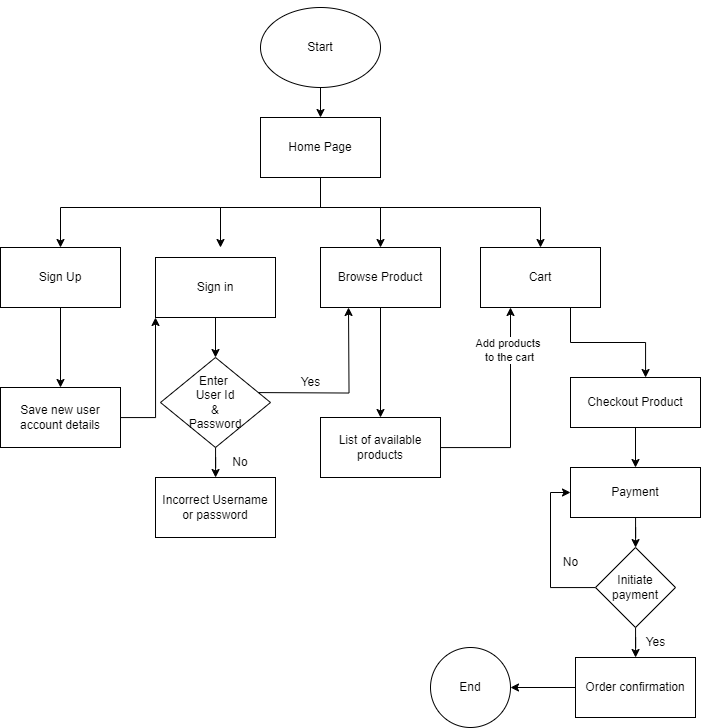

The diagram above was exported from draw.io. Its source (the exported page's mxGraphModel, read from the mxfile embedded in the PNG):
<mxGraphModel dx="1048" dy="609" grid="1" gridSize="10" guides="1" tooltips="1" connect="1" arrows="1" fold="1" page="1" pageScale="1" pageWidth="850" pageHeight="1100" math="0" shadow="0">
  <root>
    <mxCell id="0" />
    <mxCell id="1" parent="0" />
    <mxCell id="qogKc_41mPFEFqsR38st-3" value="" style="edgeStyle=orthogonalEdgeStyle;rounded=0;orthogonalLoop=1;jettySize=auto;html=1;" parent="1" target="qogKc_41mPFEFqsR38st-2" edge="1" source="qogKc_41mPFEFqsR38st-21">
      <mxGeometry relative="1" as="geometry">
        <mxPoint x="450" y="120" as="sourcePoint" />
      </mxGeometry>
    </mxCell>
    <mxCell id="qogKc_41mPFEFqsR38st-2" value="Home Page" style="rounded=0;whiteSpace=wrap;html=1;" parent="1" vertex="1">
      <mxGeometry x="390" y="190" width="120" height="60" as="geometry" />
    </mxCell>
    <mxCell id="qogKc_41mPFEFqsR38st-11" value="" style="endArrow=none;html=1;rounded=0;entryX=0.5;entryY=1;entryDx=0;entryDy=0;" parent="1" target="qogKc_41mPFEFqsR38st-2" edge="1">
      <mxGeometry width="50" height="50" relative="1" as="geometry">
        <mxPoint x="450" y="280" as="sourcePoint" />
        <mxPoint x="540" y="240" as="targetPoint" />
      </mxGeometry>
    </mxCell>
    <mxCell id="qogKc_41mPFEFqsR38st-12" value="" style="endArrow=none;html=1;rounded=0;" parent="1" edge="1">
      <mxGeometry width="50" height="50" relative="1" as="geometry">
        <mxPoint x="190" y="280" as="sourcePoint" />
        <mxPoint x="670" y="280" as="targetPoint" />
      </mxGeometry>
    </mxCell>
    <mxCell id="qogKc_41mPFEFqsR38st-13" value="" style="endArrow=classic;html=1;rounded=0;" parent="1" edge="1">
      <mxGeometry width="50" height="50" relative="1" as="geometry">
        <mxPoint x="190" y="280" as="sourcePoint" />
        <mxPoint x="190" y="320" as="targetPoint" />
      </mxGeometry>
    </mxCell>
    <mxCell id="qogKc_41mPFEFqsR38st-14" value="" style="endArrow=classic;html=1;rounded=0;" parent="1" edge="1">
      <mxGeometry width="50" height="50" relative="1" as="geometry">
        <mxPoint x="350" y="280" as="sourcePoint" />
        <mxPoint x="350" y="320" as="targetPoint" />
      </mxGeometry>
    </mxCell>
    <mxCell id="qogKc_41mPFEFqsR38st-15" value="" style="endArrow=classic;html=1;rounded=0;" parent="1" edge="1">
      <mxGeometry width="50" height="50" relative="1" as="geometry">
        <mxPoint x="510" y="280" as="sourcePoint" />
        <mxPoint x="510" y="320" as="targetPoint" />
      </mxGeometry>
    </mxCell>
    <mxCell id="qogKc_41mPFEFqsR38st-16" value="" style="endArrow=classic;html=1;rounded=0;" parent="1" edge="1">
      <mxGeometry width="50" height="50" relative="1" as="geometry">
        <mxPoint x="670" y="280" as="sourcePoint" />
        <mxPoint x="670" y="320" as="targetPoint" />
      </mxGeometry>
    </mxCell>
    <mxCell id="VD1Zt1s0gwQiYRMgLWwi-19" value="" style="edgeStyle=orthogonalEdgeStyle;rounded=0;orthogonalLoop=1;jettySize=auto;html=1;" edge="1" parent="1" source="qogKc_41mPFEFqsR38st-17" target="VD1Zt1s0gwQiYRMgLWwi-18">
      <mxGeometry relative="1" as="geometry" />
    </mxCell>
    <mxCell id="qogKc_41mPFEFqsR38st-17" value="Sign Up" style="rounded=0;whiteSpace=wrap;html=1;" parent="1" vertex="1">
      <mxGeometry x="130" y="320" width="120" height="60" as="geometry" />
    </mxCell>
    <mxCell id="VD1Zt1s0gwQiYRMgLWwi-6" value="" style="edgeStyle=orthogonalEdgeStyle;rounded=0;orthogonalLoop=1;jettySize=auto;html=1;" edge="1" parent="1" source="qogKc_41mPFEFqsR38st-18" target="VD1Zt1s0gwQiYRMgLWwi-5">
      <mxGeometry relative="1" as="geometry" />
    </mxCell>
    <mxCell id="qogKc_41mPFEFqsR38st-18" value="Sign in" style="rounded=0;whiteSpace=wrap;html=1;" parent="1" vertex="1">
      <mxGeometry x="285" y="330" width="120" height="60" as="geometry" />
    </mxCell>
    <mxCell id="VD1Zt1s0gwQiYRMgLWwi-17" value="" style="edgeStyle=orthogonalEdgeStyle;rounded=0;orthogonalLoop=1;jettySize=auto;html=1;" edge="1" parent="1" source="qogKc_41mPFEFqsR38st-19" target="VD1Zt1s0gwQiYRMgLWwi-16">
      <mxGeometry relative="1" as="geometry" />
    </mxCell>
    <mxCell id="qogKc_41mPFEFqsR38st-19" value="Browse Product" style="rounded=0;whiteSpace=wrap;html=1;" parent="1" vertex="1">
      <mxGeometry x="450" y="320" width="120" height="60" as="geometry" />
    </mxCell>
    <mxCell id="VD1Zt1s0gwQiYRMgLWwi-32" value="" style="edgeStyle=orthogonalEdgeStyle;rounded=0;orthogonalLoop=1;jettySize=auto;html=1;" edge="1" parent="1" source="qogKc_41mPFEFqsR38st-20" target="VD1Zt1s0gwQiYRMgLWwi-31">
      <mxGeometry relative="1" as="geometry">
        <Array as="points">
          <mxPoint x="700" y="415" />
          <mxPoint x="775" y="415" />
        </Array>
      </mxGeometry>
    </mxCell>
    <mxCell id="qogKc_41mPFEFqsR38st-20" value="Cart" style="rounded=0;whiteSpace=wrap;html=1;" parent="1" vertex="1">
      <mxGeometry x="610" y="320" width="120" height="60" as="geometry" />
    </mxCell>
    <mxCell id="VD1Zt1s0gwQiYRMgLWwi-11" value="" style="edgeStyle=orthogonalEdgeStyle;rounded=0;orthogonalLoop=1;jettySize=auto;html=1;" edge="1" parent="1" source="VD1Zt1s0gwQiYRMgLWwi-5" target="VD1Zt1s0gwQiYRMgLWwi-10">
      <mxGeometry relative="1" as="geometry" />
    </mxCell>
    <mxCell id="VD1Zt1s0gwQiYRMgLWwi-14" value="" style="edgeStyle=orthogonalEdgeStyle;rounded=0;orthogonalLoop=1;jettySize=auto;html=1;entryX=0.5;entryY=1;entryDx=0;entryDy=0;" edge="1" parent="1">
      <mxGeometry relative="1" as="geometry">
        <mxPoint x="373" y="465" as="sourcePoint" />
        <mxPoint x="478" y="380" as="targetPoint" />
      </mxGeometry>
    </mxCell>
    <mxCell id="VD1Zt1s0gwQiYRMgLWwi-5" value="Enter&amp;nbsp;&lt;div&gt;User Id&lt;div&gt;&amp;amp;&lt;/div&gt;&lt;div&gt;Password&lt;/div&gt;&lt;/div&gt;" style="rhombus;whiteSpace=wrap;html=1;rounded=0;" vertex="1" parent="1">
      <mxGeometry x="290" y="430" width="110" height="90" as="geometry" />
    </mxCell>
    <mxCell id="VD1Zt1s0gwQiYRMgLWwi-10" value="Incorrect Username or password" style="whiteSpace=wrap;html=1;rounded=0;" vertex="1" parent="1">
      <mxGeometry x="285" y="550" width="120" height="60" as="geometry" />
    </mxCell>
    <mxCell id="VD1Zt1s0gwQiYRMgLWwi-12" value="No" style="text;html=1;align=center;verticalAlign=middle;whiteSpace=wrap;rounded=0;" vertex="1" parent="1">
      <mxGeometry x="340" y="520" width="60" height="30" as="geometry" />
    </mxCell>
    <mxCell id="VD1Zt1s0gwQiYRMgLWwi-15" value="Yes" style="text;html=1;align=center;verticalAlign=middle;resizable=0;points=[];autosize=1;strokeColor=none;fillColor=none;" vertex="1" parent="1">
      <mxGeometry x="420" y="440" width="40" height="30" as="geometry" />
    </mxCell>
    <mxCell id="VD1Zt1s0gwQiYRMgLWwi-28" value="" style="edgeStyle=orthogonalEdgeStyle;rounded=0;orthogonalLoop=1;jettySize=auto;html=1;entryX=0.25;entryY=1;entryDx=0;entryDy=0;" edge="1" parent="1" source="VD1Zt1s0gwQiYRMgLWwi-16" target="qogKc_41mPFEFqsR38st-20">
      <mxGeometry relative="1" as="geometry">
        <mxPoint x="610" y="520" as="targetPoint" />
      </mxGeometry>
    </mxCell>
    <mxCell id="VD1Zt1s0gwQiYRMgLWwi-30" value="Add products&amp;nbsp;&lt;div&gt;to the cart&lt;/div&gt;" style="edgeLabel;html=1;align=center;verticalAlign=middle;resizable=0;points=[];" vertex="1" connectable="0" parent="VD1Zt1s0gwQiYRMgLWwi-28">
      <mxGeometry x="0.5948" y="2" relative="1" as="geometry">
        <mxPoint as="offset" />
      </mxGeometry>
    </mxCell>
    <mxCell id="VD1Zt1s0gwQiYRMgLWwi-16" value="List of available products" style="rounded=0;whiteSpace=wrap;html=1;" vertex="1" parent="1">
      <mxGeometry x="450" y="490" width="120" height="60" as="geometry" />
    </mxCell>
    <mxCell id="VD1Zt1s0gwQiYRMgLWwi-22" value="" style="edgeStyle=orthogonalEdgeStyle;rounded=0;orthogonalLoop=1;jettySize=auto;html=1;entryX=0;entryY=1;entryDx=0;entryDy=0;" edge="1" parent="1" source="VD1Zt1s0gwQiYRMgLWwi-18" target="qogKc_41mPFEFqsR38st-18">
      <mxGeometry relative="1" as="geometry" />
    </mxCell>
    <mxCell id="VD1Zt1s0gwQiYRMgLWwi-18" value="Save new user account details" style="rounded=0;whiteSpace=wrap;html=1;" vertex="1" parent="1">
      <mxGeometry x="130" y="460" width="120" height="60" as="geometry" />
    </mxCell>
    <mxCell id="VD1Zt1s0gwQiYRMgLWwi-23" value="" style="edgeStyle=orthogonalEdgeStyle;rounded=0;orthogonalLoop=1;jettySize=auto;html=1;" edge="1" parent="1" target="qogKc_41mPFEFqsR38st-21">
      <mxGeometry relative="1" as="geometry">
        <mxPoint x="450" y="120" as="sourcePoint" />
        <mxPoint x="450" y="200" as="targetPoint" />
      </mxGeometry>
    </mxCell>
    <mxCell id="qogKc_41mPFEFqsR38st-21" value="Start" style="ellipse;whiteSpace=wrap;html=1;" parent="1" vertex="1">
      <mxGeometry x="390" y="80" width="120" height="80" as="geometry" />
    </mxCell>
    <mxCell id="VD1Zt1s0gwQiYRMgLWwi-34" value="" style="edgeStyle=orthogonalEdgeStyle;rounded=0;orthogonalLoop=1;jettySize=auto;html=1;" edge="1" parent="1" source="VD1Zt1s0gwQiYRMgLWwi-31" target="VD1Zt1s0gwQiYRMgLWwi-33">
      <mxGeometry relative="1" as="geometry" />
    </mxCell>
    <mxCell id="VD1Zt1s0gwQiYRMgLWwi-31" value="Checkout Product" style="rounded=0;whiteSpace=wrap;html=1;" vertex="1" parent="1">
      <mxGeometry x="700" y="450" width="130" height="50" as="geometry" />
    </mxCell>
    <mxCell id="VD1Zt1s0gwQiYRMgLWwi-36" value="" style="edgeStyle=orthogonalEdgeStyle;rounded=0;orthogonalLoop=1;jettySize=auto;html=1;" edge="1" parent="1" source="VD1Zt1s0gwQiYRMgLWwi-33" target="VD1Zt1s0gwQiYRMgLWwi-35">
      <mxGeometry relative="1" as="geometry" />
    </mxCell>
    <mxCell id="VD1Zt1s0gwQiYRMgLWwi-33" value="Payment" style="rounded=0;whiteSpace=wrap;html=1;" vertex="1" parent="1">
      <mxGeometry x="700" y="540" width="130" height="50" as="geometry" />
    </mxCell>
    <mxCell id="VD1Zt1s0gwQiYRMgLWwi-38" value="" style="edgeStyle=orthogonalEdgeStyle;rounded=0;orthogonalLoop=1;jettySize=auto;html=1;entryX=0;entryY=0.5;entryDx=0;entryDy=0;" edge="1" parent="1" source="VD1Zt1s0gwQiYRMgLWwi-35" target="VD1Zt1s0gwQiYRMgLWwi-33">
      <mxGeometry relative="1" as="geometry">
        <mxPoint x="670" y="570" as="targetPoint" />
        <Array as="points">
          <mxPoint x="680" y="660" />
          <mxPoint x="680" y="565" />
        </Array>
      </mxGeometry>
    </mxCell>
    <mxCell id="VD1Zt1s0gwQiYRMgLWwi-40" value="" style="edgeStyle=orthogonalEdgeStyle;rounded=0;orthogonalLoop=1;jettySize=auto;html=1;" edge="1" parent="1" source="VD1Zt1s0gwQiYRMgLWwi-35" target="VD1Zt1s0gwQiYRMgLWwi-39">
      <mxGeometry relative="1" as="geometry" />
    </mxCell>
    <mxCell id="VD1Zt1s0gwQiYRMgLWwi-35" value="Initiate payment" style="rhombus;whiteSpace=wrap;html=1;rounded=0;" vertex="1" parent="1">
      <mxGeometry x="725" y="620" width="80" height="80" as="geometry" />
    </mxCell>
    <mxCell id="VD1Zt1s0gwQiYRMgLWwi-45" value="" style="edgeStyle=orthogonalEdgeStyle;rounded=0;orthogonalLoop=1;jettySize=auto;html=1;" edge="1" parent="1" source="VD1Zt1s0gwQiYRMgLWwi-39" target="VD1Zt1s0gwQiYRMgLWwi-44">
      <mxGeometry relative="1" as="geometry" />
    </mxCell>
    <mxCell id="VD1Zt1s0gwQiYRMgLWwi-39" value="Order confirmation" style="whiteSpace=wrap;html=1;rounded=0;" vertex="1" parent="1">
      <mxGeometry x="705" y="730" width="120" height="60" as="geometry" />
    </mxCell>
    <mxCell id="VD1Zt1s0gwQiYRMgLWwi-41" value="No" style="text;html=1;align=center;verticalAlign=middle;resizable=0;points=[];autosize=1;strokeColor=none;fillColor=none;" vertex="1" parent="1">
      <mxGeometry x="680" y="620" width="40" height="30" as="geometry" />
    </mxCell>
    <mxCell id="VD1Zt1s0gwQiYRMgLWwi-42" value="Yes" style="text;html=1;align=center;verticalAlign=middle;resizable=0;points=[];autosize=1;strokeColor=none;fillColor=none;" vertex="1" parent="1">
      <mxGeometry x="765" y="700" width="40" height="30" as="geometry" />
    </mxCell>
    <mxCell id="VD1Zt1s0gwQiYRMgLWwi-44" value="End" style="ellipse;whiteSpace=wrap;html=1;rounded=0;" vertex="1" parent="1">
      <mxGeometry x="560" y="720" width="80" height="80" as="geometry" />
    </mxCell>
  </root>
</mxGraphModel>